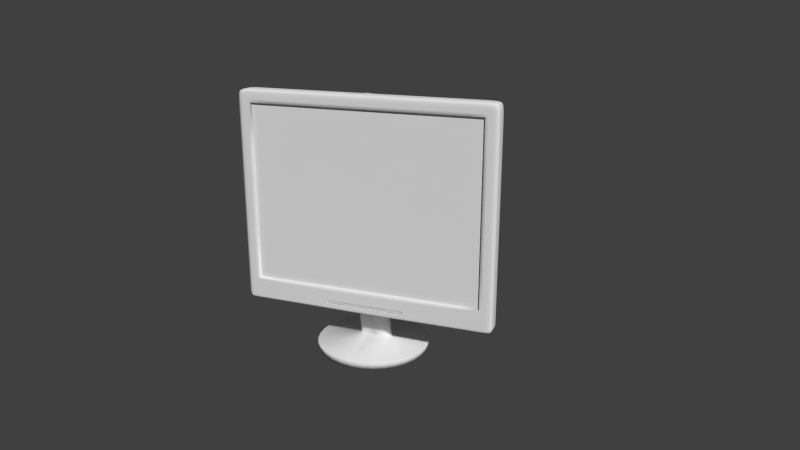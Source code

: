# Source: small_monitor.blend  (saved by Blender 2.58.1; exported with 4.5.12 LTS)
import bpy
from mathutils import Matrix  # noqa: F401  (used for matrix-valued properties, if any)

bpy.ops.wm.read_factory_settings(use_empty=True)
scene = bpy.context.scene
scene.name = 'Scene'

# ---- collections
col_collection_1 = bpy.data.collections.new('Collection 1'); scene.collection.children.link(col_collection_1)

# ---- materials (node trees are filled in below, after node groups)
mat_material = bpy.data.materials.new('Material')
mat_material.alpha_threshold = 0.0
mat_material.use_transparent_shadow = False
mat_material.roughness = 0.5
mat_material.line_color = (0.0, 0.0, 0.0, 1.0)

# ---- material node trees

# ---- world
world_world = bpy.data.worlds.new('World'); scene.world = world_world
world_world.color = (0.05088, 0.05088, 0.05088)
world_world.use_sun_shadow = False
world_world.sun_shadow_jitter_overblur = 0.0
world_world.cycles.sampling_method = 'MANUAL'
world_world.cycles.sample_map_resolution = 256

# ---- cameras
cam_camera = bpy.data.cameras.new('Camera')
cam_camera.clip_end = 100.0
cam_camera.lens = 35.0
cam_camera.ortho_scale = 7.314
cam_camera.dof.focus_distance = 0.0
cam_camera.dof.aperture_fstop = 128.0

# ---- meshes
me_circle_001 = bpy.data.meshes.new('Circle.001')
me_circle_001.from_pydata([(0.0, 3.25, -8.941e-08), (0.634, 3.188, -8.941e-08), (1.244, 3.003, -8.941e-08), (1.806, 2.702, -8.941e-08), (2.298, 2.298, -8.941e-08), (2.702, 1.806, -8.941e-08), (3.003, 1.244, -8.941e-08), (3.188, 0.634, -8.941e-08), (3.25, 1.676e-07, -8.941e-08), (3.188, -0.634, -8.941e-08), (3.003, -1.244, -8.941e-08), (2.702, -1.806, -8.941e-08), (2.298, -2.298, -8.941e-08), (1.806, -2.702, -8.941e-08), (1.244, -3.003, -8.941e-08), (0.634, -3.188, -8.941e-08), (0.0, -3.25, -8.941e-08), (0.0, 0.452, 0.07271), (0.0, 3.335, 0.4083), (0.0, -3.335, 0.4083), (0.6506, -3.271, 0.4083), (1.276, -3.081, 0.4083), (1.853, -2.773, 0.4083), (2.358, -2.358, 0.4083), (2.773, -1.853, 0.4083), (3.081, -1.276, 0.4083), (3.271, -0.6506, 0.4083), (3.335, 1.485e-07, 0.4083), (3.271, 0.6506, 0.4083), (3.081, 1.276, 0.4083), (2.773, 1.853, 0.4083), (2.358, 2.358, 0.4083), (1.853, 2.773, 0.4083), (1.276, 3.081, 0.4083), (0.6506, 3.271, 0.4083), (0.0, 3.292, 0.4357), (0.6423, 3.229, 0.4357), (1.26, 3.042, 0.4357), (1.829, 2.738, 0.4357), (2.328, 2.328, 0.4357), (2.738, 1.829, 0.4357), (3.042, 1.26, 0.4357), (3.229, 0.6423, 0.4357), (3.292, 1.576e-07, 0.4357), (3.229, -0.6423, 0.4357), (3.042, -1.26, 0.4357), (2.738, -1.829, 0.4357), (2.328, -2.328, 0.4357), (1.829, -2.738, 0.4357), (1.26, -3.042, 0.4357), (0.6423, -3.229, 0.4357), (0.0, -3.292, 0.4357), (0.0, 0.8989, 0.5), (0.0, 0.005153, 0.5), (0.5954, 0.01374, 0.5), (0.6961, 0.03917, 0.5), (0.789, 0.08047, 0.5), (0.8704, 0.136, 0.5), (0.9372, 0.2038, 0.5), (0.9869, 0.281, 0.5), (1.017, 0.3648, 0.5), (1.028, 0.452, 0.5), (1.017, 0.5392, 0.5), (0.9869, 0.623, 0.5), (0.9372, 0.7003, 0.5), (0.8704, 0.768, 0.5), (0.789, 0.8236, 0.5), (0.6961, 0.8649, 0.5), (0.5954, 0.8903, 0.5), (0.0, 0.452, 0.5), (0.0, -0.07489, 3.225), (0.6134, 0.2659, 3.296), (0.6935, 0.2462, 3.292), (0.7673, 0.214, 3.286), (0.832, 0.1708, 3.277), (0.885, 0.1182, 3.265), (0.9245, 0.05809, 3.253), (0.9488, -0.007096, 3.239), (0.957, -0.07489, 3.225), (0.9488, -0.1427, 3.211), (0.9245, -0.2079, 3.197), (0.885, -0.2679, 3.185), (0.832, -0.3206, 3.173), (0.7673, -0.3638, 3.164), (0.6935, -0.3959, 3.158), (0.6134, -0.4157, 3.154), (0.0, -0.4224, 3.152), (0.0, 0.2726, 3.298), (0.0, 0.01282, 2.807), (0.0, 0.05803, 0.6989), (0.0, 0.4125, 0.7044), (0.0, 0.767, 0.7098), (0.6134, 0.7602, 0.7097), (0.6935, 0.74, 0.7094), (0.7673, 0.7073, 0.7089), (0.832, 0.6632, 0.7082), (0.885, 0.6095, 0.7074), (0.9245, 0.5482, 0.7064), (0.9488, 0.4817, 0.7054), (0.957, 0.4125, 0.7044), (0.9488, 0.3434, 0.7033), (0.9245, 0.2769, 0.7023), (0.885, 0.2156, 0.7013), (0.832, 0.1619, 0.7005), (0.7673, 0.1178, 0.6998), (0.6935, 0.08502, 0.6993), (0.6134, 0.06485, 0.699)], [(17, 88)], [(17, 0, 1), (17, 1, 2), (17, 2, 3), (17, 3, 4), (17, 4, 5), (17, 5, 6), (17, 6, 7), (17, 7, 8), (17, 8, 9), (17, 9, 10), (17, 10, 11), (17, 11, 12), (17, 12, 13), (17, 13, 14), (17, 14, 15), (17, 15, 16), (16, 15, 20, 19), (15, 14, 21, 20), (14, 13, 22, 21), (13, 12, 23, 22), (12, 11, 24, 23), (11, 10, 25, 24), (10, 9, 26, 25), (9, 8, 27, 26), (8, 7, 28, 27), (7, 6, 29, 28), (6, 5, 30, 29), (5, 4, 31, 30), (4, 3, 32, 31), (3, 2, 33, 32), (2, 1, 34, 33), (1, 0, 18, 34), (34, 18, 35, 36), (33, 34, 36, 37), (32, 33, 37, 38), (31, 32, 38, 39), (30, 31, 39, 40), (29, 30, 40, 41), (28, 29, 41, 42), (27, 28, 42, 43), (26, 27, 43, 44), (25, 26, 44, 45), (24, 25, 45, 46), (23, 24, 46, 47), (22, 23, 47, 48), (21, 22, 48, 49), (20, 21, 49, 50), (19, 20, 50, 51), (51, 50, 54, 53), (50, 49, 55, 54), (49, 48, 56, 55), (48, 47, 57, 56), (47, 46, 58, 57), (46, 45, 59, 58), (45, 44, 60, 59), (44, 43, 61, 60), (43, 42, 62, 61), (42, 41, 63, 62), (41, 40, 64, 63), (40, 39, 65, 64), (39, 38, 66, 65), (38, 37, 67, 66), (37, 36, 68, 67), (36, 35, 52, 68), (70, 86, 85), (70, 85, 84), (70, 84, 83), (70, 83, 82), (70, 82, 81), (70, 81, 80), (70, 80, 79), (70, 79, 78), (70, 78, 77), (70, 77, 76), (70, 76, 75), (70, 75, 74), (70, 74, 73), (70, 73, 72), (70, 72, 71), (70, 71, 87), (53, 89, 90, 69), (89, 86, 70, 90), (69, 90, 91, 52), (90, 70, 87, 91), (52, 91, 92, 68), (91, 87, 71, 92), (68, 92, 93, 67), (92, 71, 72, 93), (67, 93, 94, 66), (93, 72, 73, 94), (66, 94, 95, 65), (94, 73, 74, 95), (65, 95, 96, 64), (95, 74, 75, 96), (64, 96, 97, 63), (96, 75, 76, 97), (63, 97, 98, 62), (97, 76, 77, 98), (62, 98, 99, 61), (98, 77, 78, 99), (61, 99, 100, 60), (99, 78, 79, 100), (60, 100, 101, 59), (100, 79, 80, 101), (59, 101, 102, 58), (101, 80, 81, 102), (58, 102, 103, 57), (102, 81, 82, 103), (57, 103, 104, 56), (103, 82, 83, 104), (56, 104, 105, 55), (104, 83, 84, 105), (55, 105, 106, 54), (105, 84, 85, 106), (54, 106, 89, 53), (106, 85, 86, 89)])
me_circle_001.polygons.foreach_set('use_smooth', [True] * 116)
_k = {(0, 17): 1.0, (16, 17): 1.0, (0, 18): 1.0, (16, 19): 1.0, (18, 35): 1.0, (19, 51): 1.0, (35, 52): 1.0, (51, 53): 1.0, (52, 69): 1.0, (53, 69): 1.0, (70, 86): 1.0, (70, 87): 1.0, (71, 87): 1.0, (71, 72): 1.0, (72, 73): 1.0, (73, 74): 1.0, (74, 75): 1.0, (75, 76): 1.0, (76, 77): 1.0, (77, 78): 1.0, (78, 79): 1.0, (79, 80): 1.0, (80, 81): 1.0, (81, 82): 1.0, (82, 83): 1.0, (83, 84): 1.0, (84, 85): 1.0, (85, 86): 1.0, (70, 85): 1.0, (70, 84): 1.0, (70, 83): 1.0, (70, 82): 1.0, (70, 81): 1.0, (70, 80): 1.0, (70, 79): 1.0, (70, 78): 1.0, (70, 77): 1.0, (70, 76): 1.0, (70, 75): 1.0, (70, 74): 1.0, (70, 73): 1.0, (70, 72): 1.0, (70, 71): 1.0, (17, 88): 1.0, (53, 89): 1.0, (86, 89): 1.0, (69, 90): 1.0, (70, 90): 1.0, (52, 91): 1.0, (87, 91): 1.0, (89, 90): 1.0, (90, 91): 1.0}
me_circle_001.attributes.new('crease_edge', 'FLOAT', 'EDGE').data.foreach_set('value', [_k.get((min(e.vertices), max(e.vertices)), 0.0) for e in me_circle_001.edges])
me_circle_001.use_remesh_preserve_volume = False
me_circle_001.use_remesh_preserve_attributes = False
me_circle_001.use_mirror_vertex_groups = False
me_circle_001.update()
me_cube_004 = bpy.data.meshes.new('Cube.004')
me_cube_004.from_pydata([(1.0, 1.0, -1.0), (1.0, -1.0, -1.0), (-1.0, -1.0, -1.0), (-1.0, 1.0, -1.0), (1.0, 1.0, 1.0), (1.0, -1.0, 1.0), (-1.0, -1.0, 1.0), (-1.0, 1.0, 1.0)], [], [(0, 1, 2, 3), (4, 7, 6, 5), (0, 4, 5, 1), (1, 5, 6, 2), (2, 6, 7, 3), (4, 0, 3, 7)])
me_cube_004.use_remesh_preserve_volume = False
me_cube_004.use_remesh_preserve_attributes = False
me_cube_004.use_mirror_vertex_groups = False
me_cube_004.update()
me_cube_003 = bpy.data.meshes.new('Cube.003')
me_cube_003.from_pydata([(1.0, 1.0, -1.0), (1.0, -1.0, -1.0), (-1.0, -1.0, -1.0), (-1.0, 1.0, -1.0), (1.0, 1.0, 1.0), (1.0, -1.0, 1.0), (-1.0, -1.0, 1.0), (-1.0, 1.0, 1.0)], [], [(0, 1, 2, 3), (4, 7, 6, 5), (0, 4, 5, 1), (1, 5, 6, 2), (2, 6, 7, 3), (4, 0, 3, 7)])
me_cube_003.use_remesh_preserve_volume = False
me_cube_003.use_remesh_preserve_attributes = False
me_cube_003.use_mirror_vertex_groups = False
me_cube_003.update()
me_cube_002 = bpy.data.meshes.new('Cube.002')
me_cube_002.from_pydata([(1.0, 1.0, -1.0), (1.0, -1.0, -1.0), (-1.0, -1.0, -1.0), (-1.0, 1.0, -1.0), (1.0, 1.0, 1.0), (1.0, -1.0, 1.0), (-1.0, -1.0, 1.0), (-1.0, 1.0, 1.0)], [], [(0, 1, 2, 3), (4, 7, 6, 5), (0, 4, 5, 1), (1, 5, 6, 2), (2, 6, 7, 3), (4, 0, 3, 7)])
me_cube_002.use_remesh_preserve_volume = False
me_cube_002.use_remesh_preserve_attributes = False
me_cube_002.use_mirror_vertex_groups = False
me_cube_002.update()
me_cube_001 = bpy.data.meshes.new('Cube.001')
me_cube_001.from_pydata([(1.0, 1.0, -1.0), (1.0, -1.0, -1.0), (-1.0, -1.0, -1.0), (-1.0, 1.0, -1.0), (1.0, 1.0, 1.0), (1.0, -1.0, 1.0), (-1.0, -1.0, 1.0), (-1.0, 1.0, 1.0)], [], [(0, 1, 2, 3), (4, 7, 6, 5), (0, 4, 5, 1), (1, 5, 6, 2), (2, 6, 7, 3), (4, 0, 3, 7)])
me_cube_001.use_remesh_preserve_volume = False
me_cube_001.use_remesh_preserve_attributes = False
me_cube_001.use_mirror_vertex_groups = False
me_cube_001.update()
me_cube = bpy.data.meshes.new('Cube')
me_cube.from_pydata([(7.5, -1.788e-07, 0.0), (7.5, -1.0, 0.0), (7.5, -6.557e-07, 12.5), (7.5, -1.0, 12.5), (0.0, 0.0, 0.0), (0.0, -1.0, 0.0), (0.0, -3.576e-07, 12.5), (-4.768e-07, -1.0, 12.5), (6.763, -8.941e-08, 0.0), (6.763, -1.0, 0.0), (6.763, -5.066e-07, 12.5), (6.763, -1.0, 12.5), (7.5, -2.285e-07, 1.301), (7.5, -1.0, 1.301), (-4.964e-08, -1.0, 1.301), (0.0, -3.723e-08, 1.301), (6.763, -1.0, 1.301), (6.763, -1.328e-07, 1.301), (7.5, -5.797e-07, 11.75), (7.5, -1.0, 11.75), (-4.009e-07, -1.0, 11.75), (0.0, -3.007e-07, 11.75), (6.763, -1.0, 11.75), (6.763, -4.402e-07, 11.75), (0.000416, -0.8621, 11.68), (6.69, -0.8621, 11.68), (6.69, -0.8621, 1.373), (0.0004165, -0.8621, 1.373), (2.321, -3.918e-08, 0.0), (2.321, -1.0, 0.0), (2.321, -4.229e-07, 12.5), (2.321, -1.0, 12.5), (2.321, -1.0, 1.301), (2.321, -1.0, 11.75), (2.289, -0.8621, 11.68), (2.289, -0.8621, 1.373), (7.5, -1.954e-07, 0.4338), (7.5, -2.119e-07, 0.8675), (7.5, -1.0, 0.4338), (7.5, -1.0, 0.8675), (0.0, -1.0, 0.3504), (0.0, -1.0, 0.5182), (0.0, -1.241e-08, 0.4338), (0.0, -2.482e-08, 0.8675), (6.763, -1.0, 0.4338), (6.763, -1.0, 0.8675), (6.763, -1.039e-07, 0.4338), (6.763, -1.184e-07, 0.8675), (2.321, -1.0, 0.3504), (2.321, -1.0, 0.5182), (0.0, -0.9275, 0.5593), (2.321, -0.9275, 0.5593), (0.0, -0.9275, 0.3504), (2.321, -0.9275, 0.3504), (7.5, -2.133e-07, 0.9039), (7.5, -1.0, 0.9039), (0.0, -1.0, 0.5593), (0.0, -2.586e-08, 0.9039), (6.763, -1.0, 0.9039), (6.763, -1.196e-07, 0.9039), (2.321, -1.0, 0.5593), (2.388, -4.007e-08, 0.0), (2.388, -1.0, 0.0), (2.388, -4.244e-07, 12.5), (2.388, -1.0, 12.5), (2.388, -1.0, 1.301), (2.388, -1.0, 11.75), (2.356, -0.8621, 11.68), (2.356, -0.8621, 1.373), (2.388, -1.0, 0.352), (2.388, -1.0, 0.5215), (2.388, -1.0, 0.5624), (7.5, -1.931e-07, 0.3733), (7.5, -1.0, 0.3733), (0.0, -1.0, 0.3206), (0.0, -1.068e-08, 0.3733), (6.763, -1.0, 0.3733), (6.763, -1.019e-07, 0.3733), (2.321, -1.0, 0.3206), (2.388, -1.0, 0.3219), (1.898, 1.367, 0.9252), (1.843, 1.367, 0.9252), (5.505, 1.367, 0.9252), (0.0, 1.367, 0.9252), (1.898, 1.367, 1.363), (1.898, 1.367, 0.975), (1.898, 1.367, 1.333), (1.898, 1.367, 10.3), (1.898, 1.367, 1.69), (1.898, 1.367, 10.92), (1.898, 1.367, 0.6174), (1.843, 1.367, 1.363), (5.505, 1.367, 1.363), (0.0, 1.367, 1.363), (1.843, 1.367, 1.333), (1.843, 1.367, 0.975), (5.505, 1.367, 1.333), (5.505, 1.367, 0.975), (0.0, 1.367, 1.333), (0.0, 1.367, 0.975), (1.843, 1.367, 10.3), (1.843, 1.367, 1.69), (1.843, 1.367, 10.92), (1.843, 1.367, 0.6174), (5.505, 1.367, 10.3), (0.0, 1.367, 10.3), (5.505, 1.367, 1.69), (0.0, 1.367, 1.69), (5.505, 1.367, 10.92), (5.505, 1.367, 0.6174), (0.0, 1.367, 10.92), (0.0, 1.367, 0.6174)], [], [(8, 0, 1, 9), (2, 10, 11, 3), (12, 18, 19, 13), (18, 2, 3, 19), (11, 22, 19, 3), (22, 16, 13, 19), (17, 23, 18, 12), (23, 10, 2, 18), (16, 22, 25, 26), (4, 28, 29, 5), (30, 6, 7, 31), (20, 33, 31, 7), (33, 20, 24, 34), (14, 32, 35, 27), (27, 35, 34, 24), (36, 37, 39, 38), (45, 44, 38, 39), (37, 36, 46, 47), (49, 41, 50, 51), (40, 48, 53, 52), (48, 49, 51, 53), (53, 51, 50, 52), (37, 54, 55, 39), (54, 12, 13, 55), (16, 58, 55, 13), (58, 45, 39, 55), (12, 54, 59, 17), (54, 37, 47, 59), (49, 60, 56, 41), (60, 32, 14, 56), (28, 61, 62, 29), (61, 8, 9, 62), (10, 63, 64, 11), (63, 30, 31, 64), (33, 66, 64, 31), (66, 22, 11, 64), (22, 66, 67, 25), (66, 33, 34, 67), (32, 65, 68, 35), (65, 16, 26, 68), (35, 68, 67, 34), (68, 26, 25, 67), (45, 70, 69, 44), (70, 49, 48, 69), (58, 71, 70, 45), (71, 60, 49, 70), (16, 65, 71, 58), (65, 32, 60, 71), (0, 72, 73, 1), (72, 36, 38, 73), (44, 76, 73, 38), (76, 9, 1, 73), (36, 72, 77, 46), (72, 0, 8, 77), (29, 78, 74, 5), (78, 48, 40, 74), (69, 79, 76, 44), (79, 62, 9, 76), (48, 78, 79, 69), (78, 29, 62, 79), (46, 77, 82, 97), (77, 8, 109, 82), (75, 42, 99, 83), (4, 75, 83, 111), (30, 63, 89, 102), (63, 10, 108, 89), (61, 28, 103, 90), (8, 61, 90, 109), (59, 47, 96, 92), (17, 59, 92, 106), (43, 57, 93, 98), (57, 15, 107, 93), (47, 46, 97, 96), (42, 43, 98, 99), (6, 30, 102, 110), (28, 4, 111, 103), (23, 17, 106, 104), (10, 23, 104, 108), (15, 21, 105, 107), (21, 6, 110, 105), (105, 100, 101, 107), (110, 102, 100, 105), (94, 95, 99, 98), (101, 91, 93, 107), (91, 94, 98, 93), (100, 87, 88, 101), (87, 104, 106, 88), (102, 89, 87, 100), (89, 108, 104, 87), (97, 85, 86, 96), (85, 95, 94, 86), (92, 84, 88, 106), (84, 91, 101, 88), (96, 86, 84, 92), (86, 94, 91, 84), (95, 81, 83, 99), (81, 103, 111, 83), (90, 80, 82, 109), (80, 85, 97, 82), (103, 81, 80, 90), (81, 95, 85, 80)])
me_cube.polygons.foreach_set('use_smooth', [1, 1, 1, 1, 1, 1, 1, 1, 1, 1, 1, 1, 1, 1, 0, 1, 1, 1, 0, 0, 0, 0, 1, 1, 1, 1, 1, 1, 1, 1, 1, 1, 1, 1, 1, 1, 1, 1, 1, 1, 0, 0, 1, 1, 1, 1, 1, 1, 1, 1, 1, 1, 1, 1, 1, 1, 1, 1, 1, 1, 1, 1, 1, 1, 1, 1, 1, 1, 1, 1, 1, 1, 1, 1, 1, 1, 1, 1, 1, 1, 1, 1, 1, 1, 1, 1, 1, 1, 1, 1, 1, 1, 1, 1, 1, 1, 1, 1, 1, 1, 1])
_k = {(0, 8): 0.44314, (1, 9): 0.44314, (2, 10): 0.44314, (3, 11): 0.44314, (13, 16): 1.0, (2, 18): 0.44314, (12, 18): 0.44314, (3, 19): 0.44314, (13, 19): 0.44314, (11, 22): 1.0, (16, 22): 1.0, (19, 22): 1.0, (22, 25): 1.0, (25, 26): 1.0, (16, 26): 1.0, (4, 28): 0.44314, (5, 29): 0.44314, (6, 30): 0.44314, (7, 31): 0.44314, (14, 32): 1.0, (20, 33): 1.0, (24, 34): 1.0, (27, 35): 1.0, (36, 37): 0.44314, (38, 39): 0.44314, (44, 45): 1.0, (48, 49): 1.0, (40, 48): 1.0, (41, 49): 1.0, (41, 50): 1.0, (50, 51): 1.0, (49, 51): 1.0, (48, 53): 1.0, (52, 53): 1.0, (40, 52): 1.0, (51, 53): 1.0, (50, 52): 1.0, (12, 54): 0.44314, (37, 54): 0.44314, (13, 55): 0.44314, (39, 55): 0.44314, (16, 58): 1.0, (45, 58): 1.0, (49, 60): 1.0, (8, 61): 0.44314, (28, 61): 0.44314, (9, 62): 0.44314, (29, 62): 0.44314, (10, 63): 0.44314, (30, 63): 0.44314, (11, 64): 0.44314, (31, 64): 0.44314, (16, 65): 1.0, (32, 65): 1.0, (22, 66): 1.0, (33, 66): 1.0, (25, 67): 1.0, (34, 67): 1.0, (26, 68): 1.0, (35, 68): 1.0, (48, 69): 1.0, (49, 70): 1.0, (60, 71): 1.0, (70, 71): 1.0, (0, 72): 0.44314, (36, 72): 0.44314, (1, 73): 0.44314, (38, 73): 0.44314, (9, 76): 1.0, (44, 76): 1.0, (48, 78): 1.0, (69, 79): 1.0, (78, 79): 1.0, (8, 109): 0.44314, (4, 111): 0.44314, (63, 89): 0.44314, (89, 102): 0.44314, (30, 102): 0.44314, (89, 108): 0.44314, (28, 103): 0.44314, (90, 103): 0.44314, (61, 90): 0.44314, (90, 109): 0.44314, (102, 110): 0.44314, (103, 111): 0.44314}
me_cube.attributes.new('crease_edge', 'FLOAT', 'EDGE').data.foreach_set('value', [_k.get((min(e.vertices), max(e.vertices)), 0.0) for e in me_cube.edges])
me_cube.materials.append(mat_material)
me_cube.use_remesh_preserve_volume = False
me_cube.use_remesh_preserve_attributes = False
me_cube.use_mirror_vertex_groups = False
me_cube.update()

# ---- objects
ob_circle = bpy.data.objects.new('Circle', me_circle_001)
ob_cube_004 = bpy.data.objects.new('Cube.004', me_cube_004)
ob_cube_003 = bpy.data.objects.new('Cube.003', me_cube_003)
ob_cube_002 = bpy.data.objects.new('Cube.002', me_cube_002)
ob_cube_001 = bpy.data.objects.new('Cube.001', me_cube_001)
ob_cube = bpy.data.objects.new('Cube', me_cube)
ob_camera = bpy.data.objects.new('Camera', cam_camera)

# ---- transforms, parenting, visibility, modifiers, constraints
ob_circle.location = (7.394, 1.645, -2.607)
ob_circle.lineart.crease_threshold = 0.0
_m = ob_circle.modifiers.new('Mirror', 'MIRROR')
_m.use_clip = True
_m.merge_threshold = 0.5
ob_cube_004.location = (7.146, 0.1603, 0.4478)
ob_cube_004.scale = (0.7444, 0.1424, 0.04641)
ob_cube_004.lineart.crease_threshold = 0.0
ob_cube_003.location = (8.278, 0.1603, 0.4478)
ob_cube_003.scale = (0.3078, 0.1424, 0.04641)
ob_cube_003.lineart.crease_threshold = 0.0
ob_cube_002.location = (9.196, 0.1603, 0.4478)
ob_cube_002.scale = (0.5453, 0.1424, 0.04641)
ob_cube_002.lineart.crease_threshold = 0.0
ob_cube_001.location = (5.801, 0.1603, 0.4478)
ob_cube_001.scale = (0.5453, 0.1424, 0.04641)
ob_cube_001.lineart.crease_threshold = 0.0
ob_cube.location = (7.5, 1.0, 0.0)
ob_cube.lock_rotations_4d = False
ob_cube.empty_display_type = 'ARROWS'
ob_cube.lineart.crease_threshold = 0.0
_m = ob_cube.modifiers.new('Mirror', 'MIRROR')
_m.use_clip = True
_m = ob_cube.modifiers.new('Subsurf', 'SUBSURF')
_m.uv_smooth = 'PRESERVE_CORNERS'
_m.quality = 2
_m.levels = 2
_m.show_only_control_edges = False
ob_camera.location = (24.23, -37.3, 18.35)
ob_camera.rotation_euler = (1.263, -1.258e-07, 0.371)
ob_camera.lock_rotations_4d = False
ob_camera.empty_display_type = 'ARROWS'
ob_camera.color = (0.0, 0.0, 0.0, 0.0)
ob_camera.display_type = 'WIRE'
ob_camera.lineart.crease_threshold = 0.0

# ---- collection membership
col_collection_1.objects.link(ob_circle)
col_collection_1.objects.link(ob_cube_004)
col_collection_1.objects.link(ob_cube_003)
col_collection_1.objects.link(ob_cube_002)
col_collection_1.objects.link(ob_cube_001)
col_collection_1.objects.link(ob_cube)
col_collection_1.objects.link(ob_camera)

# ---- scene / render settings (as saved in the file)
scene.camera = ob_camera
scene.frame_start = 1; scene.frame_end = 250; scene.frame_set(1)
scene.render.engine = 'BLENDER_EEVEE_NEXT'
scene.render.image_settings.color_mode = 'RGB'
scene.render.image_settings.compression = 90
scene.render.resolution_percentage = 50
scene.render.dither_intensity = 0.0
scene.render.bake_margin = 2
scene.render.bake_bias = 0.0
scene.cycles.use_denoising = False
scene.cycles.samples = 10
scene.cycles.sampling_pattern = 'TABULATED_SOBOL'
scene.cycles.light_sampling_threshold = 0.0
scene.cycles.use_adaptive_sampling = False
scene.cycles.use_light_tree = False
scene.cycles.blur_glossy = 0.0
scene.cycles.volume_bounces = 1
scene.cycles.pixel_filter_type = 'GAUSSIAN'
scene.cycles.sample_clamp_indirect = 0.0
scene.view_settings.view_transform = 'Standard'
bpy.context.view_layer.update()

# ---- added for rendering (the .blend has no usable light): sun
light_auto_sun = bpy.data.lights.new('AutoSun', 'SUN')
light_auto_sun.energy = 3.0
light_auto_sun.angle = 0.0523599
ob_auto_sun = bpy.data.objects.new('AutoSun', light_auto_sun)
scene.collection.objects.link(ob_auto_sun)
ob_auto_sun.rotation_euler = (0.872665, 0.174533, 0.523599)
bpy.context.view_layer.update()
